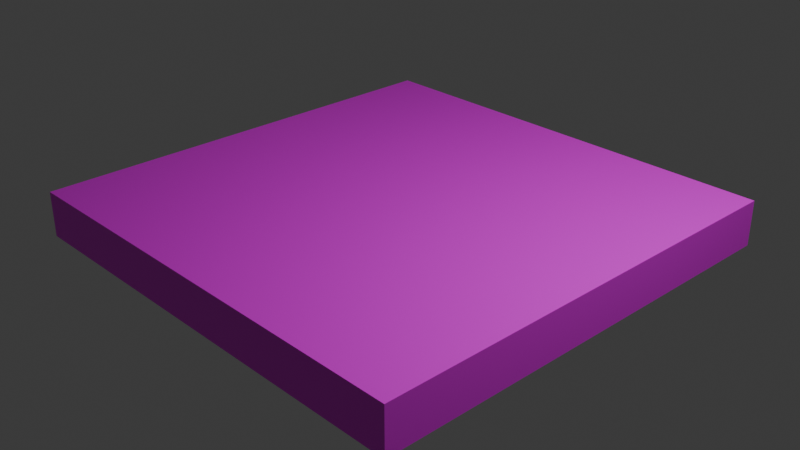 # Source: normalGround.blend  (saved by Blender 4.1.23; exported with 4.5.12 LTS)
import bpy
from mathutils import Matrix  # noqa: F401  (used for matrix-valued properties, if any)

bpy.ops.wm.read_factory_settings(use_empty=True)
scene = bpy.context.scene
scene.name = 'Scene'

# ---- collections
col_collection = bpy.data.collections.new('Collection'); scene.collection.children.link(col_collection)

# ---- images (referenced by path relative to the original .blend; pixels are not part of the script)
import os
ASSET_DIR = os.environ.get("B2B_ASSET_DIR", "")  # directory of the original .blend (textures are referenced by path, not embedded)
HERE = os.path.dirname(os.path.abspath(__file__))  # packed textures are extracted next to this script under _unpacked/

def load_image(name, relpath, width, height, colorspace="sRGB"):
    """Load a texture the original file referenced (path relative to the .blend, or extracted next to this script)."""
    p = next((c for c in (os.path.join(HERE, relpath), os.path.join(ASSET_DIR, relpath)) if relpath and os.path.exists(c)), "")
    if p:
        img = bpy.data.images.load(p, check_existing=True)
        img.name = name
    else:  # same state as the original file: an image datablock whose file is absent (Cycles renders it pink)
        img = bpy.data.images.new(name, width, height)
        img.source = "FILE"
        img.filepath = "//" + (relpath or name)
    img.colorspace_settings.name = colorspace
    return img
img_glasstiles_png = load_image('glassTiles.png', 'glassTiles.png', 1024, 1024, 'sRGB')
img_grasswall_png = load_image('grassWall.png', 'grassWall.png', 1024, 1024, 'sRGB')
img_grassunder_png = load_image('grassUnder.png', 'grassUnder.png', 1024, 1024, 'sRGB')

# ---- materials (node trees are filled in below, after node groups)
mat_ground = bpy.data.materials.new('ground')
mat_ground.use_transparent_shadow = False
mat_wall = bpy.data.materials.new('wall')
mat_wall.use_transparent_shadow = False
mat_under = bpy.data.materials.new('under')
mat_under.use_transparent_shadow = False

# ---- material node trees
mat_ground.use_nodes = True; mat_ground.node_tree.nodes.clear()
_N = mat_ground.node_tree.nodes; _L = mat_ground.node_tree.links
n0 = _N.new('ShaderNodeBsdfPrincipled'); n0.name = 'プリンシプルBSDF'; n0.location = (360, 302)
n1 = _N.new('ShaderNodeOutputMaterial'); n1.name = 'マテリアル出力'; n1.location = (657, 309)
n2 = _N.new('ShaderNodeTexImage'); n2.name = '画像テクスチャ'; n2.location = (-280, 275)
n2.image = img_glasstiles_png
_L.new(n0.outputs[0], n1.inputs[0])
_L.new(n2.outputs[0], n0.inputs[0])
n1.is_active_output = True
mat_wall.use_nodes = True; mat_wall.node_tree.nodes.clear()
_N = mat_wall.node_tree.nodes; _L = mat_wall.node_tree.links
n0 = _N.new('ShaderNodeBsdfPrincipled'); n0.name = 'プリンシプルBSDF'; n0.location = (10, 300)
n1 = _N.new('ShaderNodeOutputMaterial'); n1.name = 'マテリアル出力'; n1.location = (300, 300)
n2 = _N.new('ShaderNodeTexImage'); n2.name = '画像テクスチャ'; n2.location = (-280, 275)
n2.image = img_grasswall_png
_L.new(n0.outputs[0], n1.inputs[0])
_L.new(n2.outputs[0], n0.inputs[0])
n1.is_active_output = True
mat_under.use_nodes = True; mat_under.node_tree.nodes.clear()
_N = mat_under.node_tree.nodes; _L = mat_under.node_tree.links
n0 = _N.new('ShaderNodeBsdfPrincipled'); n0.name = 'プリンシプルBSDF'; n0.location = (10, 300)
n1 = _N.new('ShaderNodeOutputMaterial'); n1.name = 'マテリアル出力'; n1.location = (300, 300)
n2 = _N.new('ShaderNodeTexImage'); n2.name = '画像テクスチャ'; n2.location = (-280, 275)
n2.image = img_grassunder_png
_L.new(n0.outputs[0], n1.inputs[0])
_L.new(n2.outputs[0], n0.inputs[0])
n1.is_active_output = True

# ---- world
world_world = bpy.data.worlds.new('World'); scene.world = world_world
world_world.use_nodes = True; world_world.node_tree.nodes.clear()
_N = world_world.node_tree.nodes; _L = world_world.node_tree.links
n0 = _N.new('ShaderNodeOutputWorld'); n0.name = 'World Output'; n0.location = (300, 300)
n1 = _N.new('ShaderNodeBackground'); n1.name = 'Background'; n1.location = (10, 300)
n1.inputs[0].default_value = (0.05088, 0.05088, 0.05088, 1.0)
_L.new(n1.outputs[0], n0.inputs[0])
n0.is_active_output = True
world_world.color = (0.05088, 0.05088, 0.05088)
world_world.use_sun_shadow = False
world_world.sun_shadow_jitter_overblur = 0.0

# ---- cameras
cam_camera = bpy.data.cameras.new('Camera')
cam_camera.clip_end = 100.0
cam_camera.ortho_scale = 7.314

# ---- lights
light_light = bpy.data.lights.new('Light', 'POINT')
light_light.transmission_factor = 0.0
light_light.energy = 1000.0
light_light.shadow_soft_size = 0.1
light_light.shadow_maximum_resolution = 0.006
light_light.use_absolute_resolution = True

# ---- meshes
me_cube = bpy.data.meshes.new('Cube')
me_cube.from_pydata([(1.0, 1.0, 1.0), (1.0, 1.0, -1.0), (1.0, -1.0, 1.0), (1.0, -1.0, -1.0), (-1.0, 1.0, 1.0), (-1.0, 1.0, -1.0), (-1.0, -1.0, 1.0), (-1.0, -1.0, -1.0)], [], [(0, 4, 6, 2), (3, 2, 6, 7), (7, 6, 4, 5), (5, 1, 3, 7), (1, 0, 2, 3), (5, 4, 0, 1)])
me_cube.polygons.foreach_set('material_index', [0, 1, 1, 2, 1, 1])
_uv = me_cube.uv_layers.new(name='UVMap')
_uv.uv.foreach_set('vector', [0.01501, 0.7058, 0.309, 0.7058, 0.309, 0.9993, 0.01501, 0.9993, 1.0, -9.267e-08, 1.0, 1.0, 5.96e-08, 1.0, 0.0, 9.267e-08, 1.0, -9.267e-08, 1.0, 1.0, 5.96e-08, 1.0, 0.0, 9.267e-08, 1.0, 0.9902, 3.004e-08, 0.9902, 1.192e-07, 0.009804, 1.0, 0.009804, 1.0, 0.0, 1.0, 1.0, 5.96e-08, 1.0, 0.0, 0.0, 1.0, -9.267e-08, 1.0, 1.0, 5.96e-08, 1.0, 0.0, 9.267e-08])
me_cube.materials.append(mat_ground)
me_cube.materials.append(mat_wall)
me_cube.materials.append(mat_under)
me_cube.use_mirror_vertex_groups = False
me_cube.update()

# ---- objects
ob_cube = bpy.data.objects.new('Cube', me_cube)
ob_light = bpy.data.objects.new('Light', light_light)
ob_camera = bpy.data.objects.new('Camera', cam_camera)

# ---- transforms, parenting, visibility, modifiers, constraints
ob_cube.location = (0.0, 0.0, 0.0)
ob_cube.scale = (2.5, 2.5, 0.25)
ob_cube.lock_rotations_4d = False
ob_cube.empty_display_type = 'ARROWS'
ob_cube.lineart.crease_threshold = 0.0
ob_light.location = (4.076, 1.005, 5.904)
ob_light.rotation_euler = (0.6503, 0.05522, 1.866)
ob_light.lock_rotations_4d = False
ob_light.empty_display_type = 'ARROWS'
ob_light.color = (0.0, 0.0, 0.0, 0.0)
ob_light.lineart.crease_threshold = 0.0
ob_camera.location = (7.359, -6.926, 4.958)
ob_camera.rotation_euler = (1.109, 0.0, 0.8149)
ob_camera.lock_rotations_4d = False
ob_camera.empty_display_type = 'ARROWS'
ob_camera.color = (0.0, 0.0, 0.0, 0.0)
ob_camera.display_type = 'WIRE'
ob_camera.lineart.crease_threshold = 0.0

# ---- collection membership
col_collection.objects.link(ob_cube)
col_collection.objects.link(ob_light)
col_collection.objects.link(ob_camera)

# ---- scene / render settings (as saved in the file)
scene.camera = ob_camera
scene.frame_start = 1; scene.frame_end = 250; scene.frame_set(1)
scene.render.engine = 'BLENDER_EEVEE_NEXT'
scene.cycles.sampling_pattern = 'TABULATED_SOBOL'
scene.eevee.ray_tracing_options.trace_max_roughness = 0.0
bpy.context.view_layer.update()
